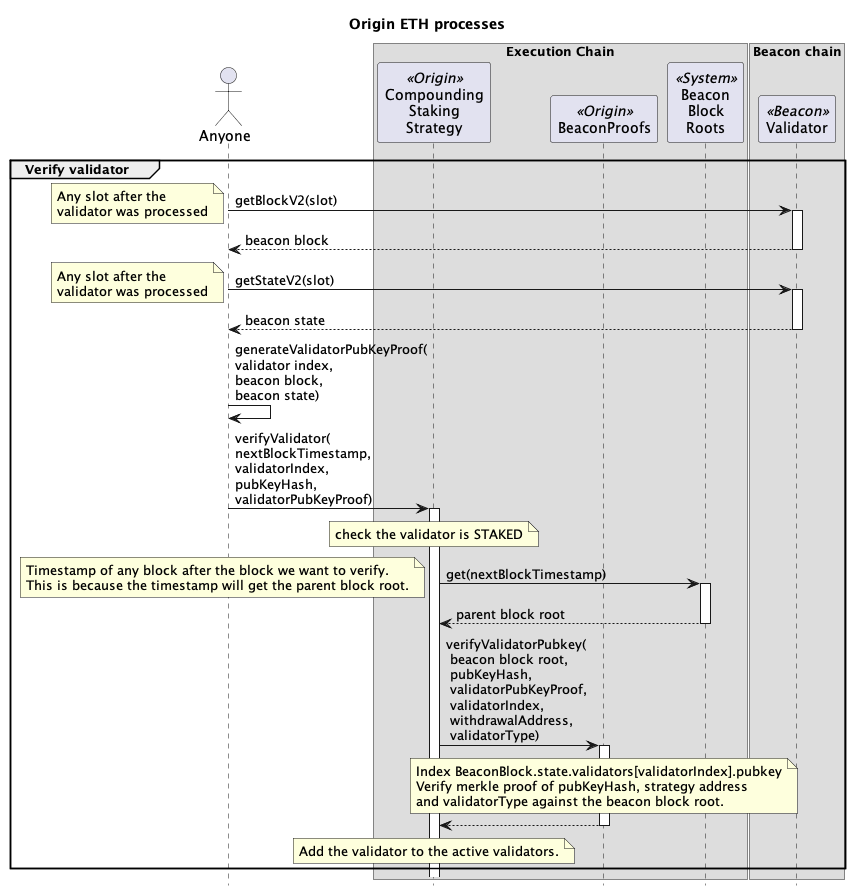

The diagram above was rendered by PlantUML. Its source (embedded in the PNG):
@startuml

skinparam tabSize 2
hide footbox

title "Origin ETH processes"

actor "Anyone" as sender
' actor "Block\nBuilder\n(MEV)" as mev
' actor "Registrator\n(Relayer)" as reg <<Origin>>
' actor "Strategist\n(2/8 Safe)" as strategist <<Origin>>
' actor "Governor\n(Timelock)" as gov <<Origin>>
' actor "Treasury" as treasury <<Origin>>
' participant "API" as api <<P2P>>

box "Execution Chain"
' participant "Vault" as vault <<Origin>>
participant "Compounding\nStaking\nStrategy" as compStrat <<Origin>>
' participant "SSV Network" as ssvNet <<SSV>>
' participant "Token" as ssv <<SSV>>
' participant "WETH" as weth <<Wrapped ETH>>
participant "BeaconProofs" as proofs <<Origin>>
' participant "Beacon\nDeposit\nContract" as dep <<System>>
' participant "Beacon\nConsolidation\nRequests" as consol <<System>>
' participant "Beacon\nWithdrawal\nRequests" as withdraw <<System>>
participant "Beacon\nBlock\nRoots" as roots <<System>>
end box

box "Beacon chain"
participant "Validator" as val <<Beacon>>
end box

' group Registrator creates a new SSV validator

' reg -> api: POST\neth/staking/ssv/request/create\nuuid,\nvalidatorsCount,\ntype,\nwithdrawalAddress,\nfeeRecipientAddress,\nssvOwnerAddress,\noperationPeriodInDays,\namountPerValidator,\nwithdrawalCredentialsType
' activate api
' note right
' withdrawalAddress is Staking Strategy
' feeRecipientAddress is Staking Strategy
' ssvOwnerAddress is Staking Strategy
' type is with-encrypt-key
' ecdhPublicKey public key for encrypting the validator keys
' operationPeriodInDays is 0 if not the first validator in the cluster
' amountPerValidator 32 ETH in Gwei to limit front-run deposits
' withdrawalCredentialsType 0x02 for compounding validators
' end note
' api -> api: private key
' note right : generate a validator private key
' api -> api: split(key)
' note right : splits validator key into multiple KeyShares
' return

' reg -> api: GET\neth/staking/ssv/request/status/uuid
' activate api
' return status,\npubkey\nvalidatorRegistration,\nshareData
' note right : validatorRegistration contains the operatorIds and cluster details

' reg -> compStrat : registerSsvValidator(\npublicKey,\noperatorIds,\nsharesData,\nssvAmount,\ncluster)
' activate compStrat
' note right
' cluster data:
' The number of validators in the cluster
' The index of network fees related to this cluster
' The last index calculated for the cluster
' Flag indicating whether the cluster is active
' The SSV balance of the cluster
' end note
' compStrat -> ssvNet : registerValidator(\npublicKey,\noperatorIds,\nsharesData,\nssvAmount,\ncluster)
' activate ssvNet
' ssvNet -> ssv : transferFrom(\nfrom\nto\namount)
' activate ssv
' note right: for the first validator\ntransfer SSV tokens\nfrom NodeDelegator\nto SSV Network
' return
' return
' return

' end group

' ... 20 minutes ...

' group Deposit to a new SSV validator

' reg -> api: GET\neth/staking/ssv/request/deposit-data/uuid
' activate api
' return status,\ndepositData
' note right : depositData contains the signature and deposit root

' reg -> compStrat : stakeEth(\npubkey,\nsignature,\ndeposit root,\namountGwei)
' activate compStrat
' compStrat -> weth : withdraw(amountGwei * 1 Gwei)
' activate weth
' note right : WETH burned for ETH
' return ETH

' compStrat -> dep : deposit(\npubkey,\nwithdrawal_credentials,\nsignature,\ndeposit root)
' activate dep
' note left
' 32 ETH from Staking Strategy is sent to Beacon Deposit.
' Withdrawal credential is the Staking Strategy.
' end note
' return

' note over compStrat
' Calculate deposit slot from block timestamp.
' Store deposit pubKeyHash, amountGwei, slot and depositRoot.
' end note

' return

' ... Beacon chain slot created for the block ...

' note over val : Pending deposit added\nBeaconBlock.state.PendingDeposits[index]

' ... 13 minutes to many days depending on the deposit queue ...

' note over val
' Validator registered in
' BeaconBlock.state.validators[validatorIndex]
' Validator balance created in
' BeaconBlock.state.balances[balanceIndex]
' end note

' ... four validators are activated each epoch from the Validator Queue (1-10 days) ...

' note over val
' Validator pending activation
' Will activate when another 31 ETH is deposited
' end note

' end group

' group Deposit more to existing validator

' reg -> api: POST\neth/staking/direct/increment-request/create\nuuid\npubkeys,amountPerValidator,withdrawalAddress
' activate api
' note right: amountPerValidator is in Gwei
' return 

' reg -> api: GET\neth/staking/eth/staking/increment-request/status/uuid
' activate api
' return status,\ndepositData
' note right : depositData contains the signature and deposit root

' reg -> compStrat : stakeEth(\npubkey,\nsignature,\ndeposit root,\namountGwei)
' activate compStrat
' compStrat -> weth : withdraw(\namountGwei * 1 Gwei)
' activate weth
' note right : WETH burned for ETH
' return ETH

' compStrat -> dep : deposit(\npubkey,\nwithdrawal_credentials,\nsignature,\ndeposit root)
' activate dep
' note left
' ETH from Staking Strategy is sent to Beacon Deposit.
' Withdrawal credential is the Staking Strategy.
' end note
' return

' note over compStrat
' Calculate deposit slot from block timestamp.
' Store deposit pubKeyHash, amountGwei, slot and depositRoot.
' end note
' return

' ... Beacon chain slot created for the block ...

' note over val : Pending deposit added\nBeaconBlock.state.PendingDeposits[index]

' ... 13 minutes to many days depending on the deposit queue ...

' note over val: Validator balance updated\nBeaconBlock.state.balances[balanceIndex]

' ... Start of the epoch ...

' note over val: Validator activated if >= 32 ETH

' end group

group Verify validator

sender -> val : getBlockV2(slot)
note left : Any slot after the\nvalidator was processed
activate val
return beacon block

sender -> val : getStateV2(slot)
note left : Any slot after the\nvalidator was processed
activate val
return beacon state

sender -> sender : generateValidatorPubKeyProof(\nvalidator index,\nbeacon block,\nbeacon state)

sender -> compStrat : verifyValidator(\nnextBlockTimestamp,\nvalidatorIndex,\npubKeyHash,\nvalidatorPubKeyProof)
activate compStrat

note over compStrat : check the validator is STAKED 

compStrat -> roots : get(nextBlockTimestamp)
note left
Timestamp of any block after the block we want to verify.
This is because the timestamp will get the parent block root.
end note
activate roots
return parent block root

compStrat -> proofs : verifyValidatorPubkey(\n beacon block root,\n pubKeyHash,\n validatorPubKeyProof,\n validatorIndex,\n withdrawalAddress,\n validatorType)
activate proofs
note over proofs
Index BeaconBlock.state.validators[validatorIndex].pubkey
Verify merkle proof of pubKeyHash, strategy address
and validatorType against the beacon block root.
end note
return

note over compStrat
Add the validator to the active validators.
end note

end group

' group Verify validator deposit

' sender -> val : getBlockV2(deposit processed slot)
' note left : Any slot after the deposit was\nprocessed on the beacon chain
' activate val
' return deposit beacon block

' sender -> val : getStateV2(deposit processed slot)
' note left : Any slot after the deposit was\nprocessed on the beacon chain
' activate val
' return deposit beacon state

' sender -> val : getBlockV2(first pending validator created slot)
' note left : Any slot after the validator of\nthe first pending deposit was created
' activate val
' return validator beacon block

' sender -> val : getStateV2(first pending validator created slot)
' note left :Any slot after the validator of\nthe first pending deposit was created
' activate val
' return validator beacon state

' sender -> sender : generateFirstPendingDepositProof(\n deposit beacon block,\n deposit beacon state)
' sender -> sender : generateVerifyValidatorWithdrawableProof(\n validator beacon block,\n validator beacon state)
' sender -> sender : generateVerifyValidatorWithdrawableProof(\n deposit beacon block,\n deposit beacon state)

' sender -> compStrat : verifyDeposit(\n depositID,\n depositProcessedSlot,\n firstDepositValidatorCreatedSlot,\n firstPendingDeposit,\n strategyValidatorData)
' activate compStrat
' note right
' FirstPendingDepositProofData:
'   slot
'   validatorIndex
'   pubKeyHash
'   pendingDepositPubKeyProof
'   withdrawableEpochProof
'   validatorPubKeyProof

' StrategyValidatorProofData:
'   withdrawableEpoch
'   withdrawableEpochProof
' end note

' note over compStrat
' Calculate next block timestamp from the depositProcessedSlot.
' end note

' compStrat -> roots : get(nextBlockTimestamp)
' note left
' Timestamp of block after the depositProcessedSlot.
' This is because the timestamp will get the parent block root.
' end note
' activate roots
' return beacon block root of the depositProcessedSlot

' compStrat -> proofs : verifyFirstPendingDeposit(\n beacon block root,\n firstPendingDepositSlot,\n pubKeyHash,\n firstPendingDepositSlotProof)
' activate proofs
' alt if empty pending deposit proof
'     note over proofs
'     verify the first pending deposit is empty
'       BeaconBlock.state.PendingDeposits[0]
'     end note
' else if first pending deposit proof
'     note over proofs
'     Verify the pubKeyHash of the first pending deposit
'       BeaconBlock.state.PendingDeposits[0].pubkey
'     Verify the slot of the first pending deposit to
'     the third witness of the pubKeyProof
'     end note
' end
' return

' alt if pending deposits

'     note over compStrat
'     Calculate next block timestamp from the firstDepositValidatorCreatedSlot.
'     end note
'     compStrat -> roots : get(nextBlockTimestamp)
'     note left
'     Timestamp of block after the firstDepositValidatorCreatedSlot.
'     This is because the timestamp will get the parent block root.
'     end note
'     activate roots
'     return beacon block root of the firstDepositValidatorCreatedSlot

'     compStrat -> proofs : verifyValidatorWithdrawable(\n beacon block root,\n firstPendingDeposit.validatorIndex,\n firstPendingDeposit.pubKeyHash,\n farFuture,\n firstPendingDeposit.withdrawableEpochProof,\n firstPendingDeposit.validatorPubKeyProof)
'     activate proofs

'     note over proofs
'     Verify the validator's withdrawable epoch to the beacon block root.
'       BeaconBlock.state.validators[validatorIndex].withdrawableEpoch
'     Verify the validator's public key to the third witness of the withdrawableEpochProof
'     end note
'     return
' end


' compStrat -> proofs : verifyValidatorWithdrawable(\n beacon block root,\n strategyValidator.validatorIndex,\n strategyValidator.withdrawableEpoch,\n strategyValidator.withdrawableEpochProof)
' activate proofs

' note over proofs
' Verify the validator's withdrawable epoch to the beacon block root.
'     BeaconBlock.state.validators[validatorIndex].withdrawableEpoch
' end note
' return

' alt if strategy validator is exiting
'     note over compStrat
'     Store the withdrawable epoch on the deposit
'     Store the validator as EXITING
'     end note
' else if strategy validator not exiting
'     note over compStrat
'     Check stored deposit slot is before the depositProcessedSlot.
'     Remove deposit from storage.
'     end note
' end

' return

' end group

' group Update balances

' sender -> compStrat : snapBalances()
' activate compStrat
' compStrat -> roots : get(block timestamp)
' activate roots
' return parent block root
' note over compStrat
' Store ETH balance against the parent block root.
' Store block timestamp of snap.
' end note
' return

' sender -> val : getBlockV2(slot)
' note left : slot before\nsnapBalances
' activate val
' return beacon block

' sender -> val : getStateV2(slot)
' note left : slot before\nsnapBalances
' activate val
' return beacon state

' sender -> sender : generateFirstPendingDepositProof(\n beacon block,\n beacon state)
' note right : proof against beacon block root
' sender -> sender : generateValidatorBalanceContainerProof(\n beacon block,\n beacon state)
' note right : proof against beacon block root
' loop active validator indexes
' sender -> sender : generateValidatorBalanceProof(\n validator index,\n beacon block,\n beacon state)
' note right: proof against root of\nbeaconBlock.state.balances
' end

' sender -> compStrat : verifyBalances(\n blockRoot,\n firstPendingDepositSlot,\n firstPendingDepositSlotProof,\n balancesContainerRoot,\n validatorContainerProof,\n validatorBalanceLeaves[],\n validatorBalanceProofs[])
' activate compStrat

' alt if any deposits
'     compStrat -> proofs : verifyFirstPendingDepositSlot(\n beacon block root,\n firstPendingDepositSlot,\n firstPendingDepositSlotProof)
'     activate proofs
'     note over proofs
'     Encode slot to little endian padded to 32 bytes.
'     Index BeaconBlock.state.PendingDeposits[0].slot
'     Verify merkle proof of slot against the beacon block root.
'     end note
'     return

'     loop strategy deposits
'     note over compStrat
'     Check the first pending deposit slot is before the stored deposit slot.
'     Add deposit amount to total deposits.
'     end note
'     end
' end

' alt if active validators
'     compStrat -> proofs : verifyBalancesContainer(\n beacon block root,\n balancesContainerRoot,\n balancesContainerProof)
'     activate proofs
'     note over proofs
'     Index BeaconBlock.state.balances
'     Verify merkle proof of balance container root against the beacon block root.
'     end note
'     return

'     loop active validator indexes

'         compStrat -> proofs : verifyValidatorBalance(\n beacon block root,\n balancesContainerRoot,\n balanceProof,\n validatorIndex)
'         activate proofs
'         note over proofs
'         Index is validatorIndex / 4 as there are four balances per leaf.
'         Verify validator balance against the balances container root.
'         Decode the validator balance from the balance leaf.
'         end note
'         return balance

'         alt if balance is zero
'             note over compStrat
'                 Remove from active validators.
'             end note
'         end

'         note over compStrat
'             Add balance to total
'         end note
'     end
' end

' note over compStrat
'     store strategy balance =
'         ETH balance from snap +
'         WETH balance +
'         total deposits +
'         total validator balances
' end note

' return

' end group

' group Registrator deposits more SSV to SSV cluster

' group SSV ClusterScanner
' strategist -> ssvNet : getPastEvents(filter)
' activate ssvNet
' note right : get all events where the ownerAddress\nis the Staking Strategy
' return events

' strategist -> strategist : getCluster(events):\n cluster
' note right
' cluster data:
'   validatorCount
'   networkFeeIndex
'   index
'   active
'   balance
' end note
' end group

' strategist -> ssvNet : deposit(\nclusterOwner,\noperatorIds,\namount,\ncluster)
' activate ssvNet
' note right
' clusterOwner is Staking Strategy
' operatorIds are the SSV Operators
' amount of SSV tokens
' end note
' ssvNet -> ssv : transferFrom(\nfrom\nto\namount)
' activate ssv
' note right: transfer SSV tokens\nfrom Staking Strategy\nto SSV Network
' return
' return
' end group

' group Consensus Rewards

' note over val
' attesting to blocks
' participating in sync committees
' end note
' val -> val : ETH

' ... swept every 8-10 days ...

' note over val : partial withdraw of excess ETH\nfrom validator to the Staking Strategy
' val -> compStrat : ETH

' note over compStrat : Staking Strategy's\nWETH balance does not change

' end group

' group Registrator full or partial withdraw from validator

' reg -> compStrat : validatorWithdrawal(\npublicKey\namount)
' activate compStrat
' note right: zero amount means full withdraw
' compStrat -> withdraw : publicKey, amount
' activate withdraw
' return
' return

' ... wait until withdrawal request have been processed.\nmin four epochs (~25 min), currently many days but can take a number of days depending on the number of validators in the exit queue ...
 
' val -> compStrat : ETH
' note left : transfer withdrawn ETH\nfrom validator\nto Staking Strategy

' strategist -> vault : withdrawFromStrategy(\nstrategy,\nasset,\namount)
' activate vault
' vault -> compStrat : withdraw(\nasset,\namount)
' activate compStrat
' compStrat -> weth : deposit(amount)
' activate weth
' note left : convert all ETH to WETH
' return
' compStrat -> weth : transfer(\nvault,\namount)
' activate weth
' note left : transfer WETH\nfrom Staking Strategy\nto OETH Vault
' return
' return
' return


' reg -> compStrat : snapBalance()
' activate compStrat
' return

' reg -> compStrat : verifyBalances(\nblockRoot,\nfirstPendingDepositSlot,\nfirstPendingDepositSlotProof,\nbalancesContainerRoot,\nvalidatorContainerProof,\nvalidatorBalanceLeaves[],\validatorBalanceProofs[])
' activate compStrat
' note over compStrat
' if validator balance is zero,
' remove validator from active validators
' and store as exited
' end note
' return

' reg -> compStrat : removeSsvValidator(\npublicKey,\noperatorIds,\ncluster)
' activate compStrat
' compStrat -> ssvNet : removeValidator(\npublicKey\noperatorIds,\ncluster)
' activate ssvNet
' note right : stop paying SSV to Operators\n and reduce required SSV collateral
' return
' return

' ... wait for the validator to be swept on the Beacon chain\ncurrent time is every 9.5 days ...

' end group

@enduml